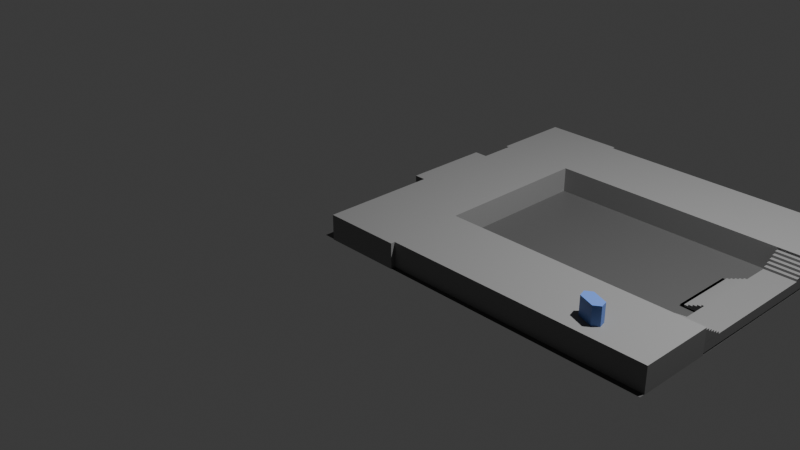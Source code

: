 # Source: testunity.blend  (saved by Blender 4.5.91; exported with 4.5.12 LTS)
import bpy
from mathutils import Matrix  # noqa: F401  (used for matrix-valued properties, if any)

bpy.ops.wm.read_factory_settings(use_empty=True)
scene = bpy.context.scene
scene.name = 'Scene'

# ---- collections
col_collection = bpy.data.collections.new('Collection'); scene.collection.children.link(col_collection)

# ---- materials (node trees are filled in below, after node groups)
mat_material_003 = bpy.data.materials.new('Material.003')
mat_material_009 = bpy.data.materials.new('Material.009')
mat_material_008 = bpy.data.materials.new('Material.008')
mat_material_001 = bpy.data.materials.new('Material.001')

# ---- material node trees
mat_material_003.use_nodes = True; mat_material_003.node_tree.nodes.clear()
_N = mat_material_003.node_tree.nodes; _L = mat_material_003.node_tree.links
n0 = _N.new('ShaderNodeBsdfPrincipled'); n0.name = 'Principled BSDF'; n0.location = (-200, 100)
n0.inputs[0].default_value = (0.0755, 0.0755, 0.0755, 1.0)
n1 = _N.new('ShaderNodeOutputMaterial'); n1.name = 'Material Output'; n1.location = (200, 100)
_L.new(n0.outputs[0], n1.inputs[0])
n1.is_active_output = True
mat_material_009.use_nodes = True; mat_material_009.node_tree.nodes.clear()
_N = mat_material_009.node_tree.nodes; _L = mat_material_009.node_tree.links
n0 = _N.new('ShaderNodeBsdfPrincipled'); n0.name = 'Principled BSDF'; n0.location = (-200, 100)
n0.inputs[0].default_value = (0.1086, 0.2125, 0.5807, 1.0)
n1 = _N.new('ShaderNodeOutputMaterial'); n1.name = 'Material Output'; n1.location = (200, 100)
_L.new(n0.outputs[0], n1.inputs[0])
n1.is_active_output = True
mat_material_008.use_nodes = True; mat_material_008.node_tree.nodes.clear()
_N = mat_material_008.node_tree.nodes; _L = mat_material_008.node_tree.links
n0 = _N.new('ShaderNodeBsdfPrincipled'); n0.name = 'Principled BSDF'; n0.location = (-200, 100)
n0.inputs[0].default_value = (0.187, 0.187, 0.187, 1.0)
n1 = _N.new('ShaderNodeOutputMaterial'); n1.name = 'Material Output'; n1.location = (200, 100)
_L.new(n0.outputs[0], n1.inputs[0])
n1.is_active_output = True
mat_material_001.use_nodes = True; mat_material_001.node_tree.nodes.clear()
_N = mat_material_001.node_tree.nodes; _L = mat_material_001.node_tree.links
n0 = _N.new('ShaderNodeBsdfPrincipled'); n0.name = 'Principled BSDF'; n0.location = (-200, 100)
n0.inputs[0].default_value = (0.2178, 0.2178, 0.2178, 1.0)
n1 = _N.new('ShaderNodeOutputMaterial'); n1.name = 'Material Output'; n1.location = (200, 100)
_L.new(n0.outputs[0], n1.inputs[0])
n1.is_active_output = True

# ---- world
world_world = bpy.data.worlds.new('World'); scene.world = world_world
world_world.use_nodes = True; world_world.node_tree.nodes.clear()
_N = world_world.node_tree.nodes; _L = world_world.node_tree.links
n0 = _N.new('ShaderNodeOutputWorld'); n0.name = 'World Output'; n0.location = (200, 100)
n1 = _N.new('ShaderNodeBackground'); n1.name = 'Background'; n1.location = (-200, 100)
n1.inputs[0].default_value = (0.05088, 0.05088, 0.05088, 1.0)
_L.new(n1.outputs[0], n0.inputs[0])
n0.is_active_output = True
world_world.color = (0.05088, 0.05088, 0.05088)
world_world.sun_shadow_jitter_overblur = 0.0

# ---- cameras
cam_camera = bpy.data.cameras.new('Camera')
cam_camera.clip_end = 100.0
cam_camera.ortho_scale = 7.314

# ---- lights
light_light = bpy.data.lights.new('Light', 'POINT')
light_light.energy = 1000.0
light_light.shadow_soft_size = 0.1
light_light_001 = bpy.data.lights.new('Light.001', 'POINT')
light_light_001.energy = 1000.0
light_light_001.shadow_soft_size = 0.1

# ---- meshes
me_plane = bpy.data.meshes.new('Plane')
me_plane.from_pydata([(-2.775, -2.345, 0.0), (1.0, -2.359, 0.0), (-2.775, 1.046, 0.0), (1.0, 1.033, 0.0)], [], [(0, 1, 3, 2)])
_uv = me_plane.uv_layers.new(name='UVMap')
_uv.uv.foreach_set('vector', [0.0, 0.0, 1.0, 0.0, 1.0, 1.0, 0.0, 1.0])
me_plane.materials.append(mat_material_003)
me_plane.update()
me_cube_009 = bpy.data.meshes.new('Cube.009')
me_cube_009.from_pydata([(-0.6227, 0.1305, -0.1548), (-0.6227, 0.1305, 0.0381), (-0.6227, 0.2616, -0.1548), (-0.6227, 0.2616, 0.0381), (-0.4392, 0.1305, -0.1548), (-0.4392, 0.1305, 0.0381), (-0.4392, 0.2616, -0.1548), (-0.4392, 0.2616, 0.0381), (-0.6227, 0.2616, -0.1548), (-0.6227, 0.1305, -0.1548), (-0.6227, 0.1305, 0.0381), (-0.6227, 0.2616, 0.0381), (-0.6227, 0.1961, -0.1548), (-0.6227, 0.1961, 0.0381), (-0.4392, 0.1961, -0.1548), (-0.4392, 0.1961, 0.0381), (-0.6227, 0.1961, -0.1548), (-0.6227, 0.1961, 0.0381), (-0.6706, 0.1961, -0.1548), (-0.6706, 0.1961, 0.0381), (-0.3939, 0.1961, -0.1548), (-0.3939, 0.1961, 0.0381), (-0.6227, 0.1305, -0.1548), (-0.6706, 0.1961, -0.1548), (-0.6706, 0.1961, 0.0381), (-0.6227, 0.1305, 0.0381), (-0.6706, 0.1961, -0.1548), (-0.6227, 0.2616, -0.1548), (-0.6227, 0.2616, 0.0381), (-0.6706, 0.1961, 0.0381), (-0.3939, 0.1961, -0.1548), (-0.4392, 0.1305, -0.1548), (-0.4392, 0.1305, 0.0381), (-0.3939, 0.1961, 0.0381), (-0.3939, 0.1961, 0.0381), (-0.4392, 0.2616, 0.0381), (-0.4392, 0.2616, -0.1548), (-0.3939, 0.1961, -0.1548)], [], [(13, 3, 11, 17), (2, 3, 7, 6), (4, 5, 1, 0), (12, 14, 4, 0), (15, 13, 1, 5), (12, 0, 9, 16), (3, 2, 8, 11), (0, 1, 10, 9), (2, 12, 16, 8), (7, 3, 13, 15), (2, 6, 14, 12), (1, 13, 17, 10), (22, 25, 24, 23), (23, 24, 19, 18), (9, 10, 25, 22), (16, 9, 22, 23, 18), (10, 17, 19, 24, 25), (28, 27, 26, 29), (11, 8, 27, 28), (8, 16, 18, 26, 27), (18, 19, 29, 26), (17, 11, 28, 29, 19), (32, 31, 30, 33), (20, 21, 33, 30), (5, 4, 31, 32), (4, 14, 20, 30, 31), (15, 5, 32, 33, 21), (34, 37, 36, 35), (37, 34, 21, 20), (6, 7, 35, 36), (7, 15, 21, 34, 35), (14, 6, 36, 37, 20)])
_uv = me_cube_009.uv_layers.new(name='UVMap')
_uv.uv.foreach_set('vector', [0.875, 0.625, 0.875, 0.5, 0.875, 0.5, 0.875, 0.625, 0.375, 0.25, 0.625, 0.25, 0.625, 0.5, 0.375, 0.5, 0.375, 0.75, 0.625, 0.75, 0.625, 1.0, 0.375, 1.0, 0.125, 0.625, 0.375, 0.625, 0.375, 0.75, 0.125, 0.75, 0.625, 0.625, 0.875, 0.625, 0.875, 0.75, 0.625, 0.75, 0.125, 0.625, 0.125, 0.75, 0.125, 0.75, 0.125, 0.625, 0.625, 0.25, 0.375, 0.25, 0.375, 0.25, 0.625, 0.25, 0.375, 1.0, 0.625, 1.0, 0.625, 1.0, 0.375, 1.0, 0.125, 0.5, 0.125, 0.625, 0.125, 0.625, 0.125, 0.5, 0.625, 0.5, 0.875, 0.5, 0.875, 0.625, 0.625, 0.625, 0.125, 0.5, 0.375, 0.5, 0.375, 0.625, 0.125, 0.625, 0.875, 0.75, 0.875, 0.625, 0.875, 0.625, 0.875, 0.75, 0.375, 0.0, 0.625, 0.0, 0.625, 0.125, 0.375, 0.125, 0.375, 0.125, 0.625, 0.125, 0.625, 0.125, 0.375, 0.125, 0.375, 1.0, 0.625, 1.0, 0.625, 1.0, 0.375, 1.0, 0.125, 0.625, 0.125, 0.75, 0.125, 0.75, 0.125, 0.625, 0.125, 0.625, 0.875, 0.75, 0.875, 0.625, 0.875, 0.625, 0.875, 0.625, 0.875, 0.75, 0.625, 0.25, 0.375, 0.25, 0.375, 0.125, 0.625, 0.125, 0.625, 0.25, 0.375, 0.25, 0.375, 0.25, 0.625, 0.25, 0.125, 0.5, 0.125, 0.625, 0.125, 0.625, 0.125, 0.625, 0.125, 0.5, 0.375, 0.125, 0.625, 0.125, 0.625, 0.125, 0.375, 0.125, 0.875, 0.625, 0.875, 0.5, 0.875, 0.5, 0.875, 0.625, 0.875, 0.625, 0.625, 0.75, 0.375, 0.75, 0.375, 0.625, 0.625, 0.625, 0.375, 0.625, 0.625, 0.625, 0.625, 0.625, 0.375, 0.625, 0.625, 0.75, 0.375, 0.75, 0.375, 0.75, 0.625, 0.75, 0.375, 0.75, 0.375, 0.625, 0.375, 0.625, 0.375, 0.625, 0.375, 0.75, 0.625, 0.625, 0.625, 0.75, 0.625, 0.75, 0.625, 0.625, 0.625, 0.625, 0.625, 0.625, 0.375, 0.625, 0.375, 0.5, 0.625, 0.5, 0.375, 0.625, 0.625, 0.625, 0.625, 0.625, 0.375, 0.625, 0.375, 0.5, 0.625, 0.5, 0.625, 0.5, 0.375, 0.5, 0.625, 0.5, 0.625, 0.625, 0.625, 0.625, 0.625, 0.625, 0.625, 0.5, 0.375, 0.625, 0.375, 0.5, 0.375, 0.5, 0.375, 0.625, 0.375, 0.625])
me_cube_009.materials.append(mat_material_009)
me_cube_009.update()
me_cube_005 = bpy.data.meshes.new('Cube.005')
me_cube_005.from_pydata([(-0.04044, -0.4867, -0.2116), (-0.04044, 0.2025, -0.2116), (0.2116, -0.4867, -0.2116), (0.2116, -0.4867, -0.1102), (0.2116, 0.2025, -0.2116), (0.2116, 0.2025, -0.1102), (0.2116, -0.4867, -0.1102), (-0.04044, -0.4867, -0.2116), (0.2116, -0.4867, -0.1271), (0.1696, -0.4867, -0.1271), (0.1696, -0.4867, -0.144), (0.1276, -0.4867, -0.144), (0.1276, -0.4867, -0.1609), (0.0856, -0.4867, -0.1609), (0.0856, -0.4867, -0.1778), (0.04359, -0.4867, -0.1778), (0.04359, -0.4867, -0.1947), (0.001578, -0.4867, -0.1947), (0.001578, -0.4867, -0.2116), (-0.04044, 0.2025, -0.2116), (0.2116, 0.2025, -0.1102), (0.001578, 0.2025, -0.2116), (0.001578, 0.2025, -0.1947), (0.04359, 0.2025, -0.1947), (0.04359, 0.2025, -0.1778), (0.0856, 0.2025, -0.1778), (0.0856, 0.2025, -0.1609), (0.1276, 0.2025, -0.1609), (0.1276, 0.2025, -0.144), (0.1696, 0.2025, -0.144), (0.1696, 0.2025, -0.1271), (0.2116, 0.2025, -0.1271)], [], [(4, 5, 3, 2), (1, 4, 2, 0), (6, 20, 31, 8), (8, 31, 30, 9), (9, 30, 29, 10), (10, 29, 28, 11), (11, 28, 27, 12), (12, 27, 26, 13), (13, 26, 25, 14), (14, 25, 24, 15), (15, 24, 23, 16), (16, 23, 22, 17), (17, 22, 21, 18), (18, 21, 19, 7), (2, 3, 6, 8, 9, 10, 11, 12, 13, 14, 15, 16, 17, 18, 7, 0), (0, 7, 19, 1), (5, 20, 6, 3), (1, 19, 21, 22, 23, 24, 25, 26, 27, 28, 29, 30, 31, 20, 5, 4)])
_uv = me_cube_005.uv_layers.new(name='UVMap')
_uv.uv.foreach_set('vector', [0.375, 0.5, 0.625, 0.5, 0.625, 0.75, 0.375, 0.75, 0.125, 0.5, 0.375, 0.5, 0.375, 0.75, 0.125, 0.75, 0.625, 0.75, 0.625, 0.5, 0.625, 0.5, 0.625, 0.75, 0.625, 0.75, 0.625, 0.5, 0.6667, 0.5, 0.6667, 0.75, 0.6667, 0.75, 0.6667, 0.5, 0.6667, 0.5, 0.6667, 0.75, 0.6667, 0.75, 0.6667, 0.5, 0.7083, 0.5, 0.7083, 0.75, 0.7083, 0.75, 0.7083, 0.5, 0.7083, 0.5, 0.7083, 0.75, 0.7083, 0.75, 0.7083, 0.5, 0.875, 0.5, 0.875, 0.75, 0.625, 0.0, 0.5653, 0.3097, 0.4583, 0.276, 0.4583, 0.0, 0.4583, 0.0, 0.4583, 0.276, 0.4583, 0.2673, 0.4583, 0.0, 0.4583, 0.0, 0.4583, 0.2673, 0.4167, 0.2673, 0.4167, 0.0, 0.4167, 0.0, 0.4167, 0.2673, 0.4167, 0.2587, 0.4167, 0.0, 0.4167, 0.0, 0.4167, 0.2587, 0.375, 0.2587, 0.375, 0.0, 0.375, 0.0, 0.375, 0.2587, 0.375, 0.25, 0.375, 0.0, 0.375, 0.75, 0.625, 0.75, 0.625, 0.75, 0.5833, 0.75, 0.5833, 0.7917, 0.5417, 0.7917, 0.5417, 0.8333, 0.5, 0.8333, 0.5, 0.875, 0.4583, 0.875, 0.4583, 0.9167, 0.4167, 0.9167, 0.4167, 0.9583, 0.375, 0.9583, 0.375, 1.0, 0.375, 1.0, 0.375, 0.0, 0.375, 0.0, 0.375, 0.25, 0.375, 0.25, 0.625, 0.5, 0.625, 0.5, 0.625, 0.75, 0.625, 0.75, 0.375, 0.25, 0.375, 0.25, 0.375, 0.2587, 0.4167, 0.2587, 0.4167, 0.2673, 0.4583, 0.2673, 0.4583, 0.276, 0.5653, 0.3097, 0.5, 0.4167, 0.5417, 0.4167, 0.5417, 0.4583, 0.5833, 0.4583, 0.5833, 0.5, 0.625, 0.5, 0.625, 0.5, 0.375, 0.5])
me_cube_005.materials.append(mat_material_008)
me_cube_005.update()
me_cube_004 = bpy.data.meshes.new('Cube.004')
me_cube_004.from_pydata([(-0.2137, -0.1859, -0.0574), (-0.2137, -0.1859, 0.09211), (-0.2137, 0.06377, -0.0574), (0.1177, -0.1859, -0.0574), (0.1177, -0.1859, 0.09211), (0.1177, 0.06377, -0.0574), (-0.2137, -0.1859, 0.09211), (-0.2137, 0.06377, -0.0574), (-0.2137, -0.1859, 0.06719), (-0.2137, -0.1443, 0.06719), (-0.2137, -0.1443, 0.04227), (-0.2137, -0.1027, 0.04227), (-0.2137, -0.1027, 0.01735), (-0.2137, -0.06105, 0.01735), (-0.2137, -0.06105, -0.007566), (-0.2137, -0.01944, -0.007566), (-0.2137, -0.01944, -0.03248), (-0.2137, 0.02217, -0.03248), (-0.2137, 0.02217, -0.0574), (0.1177, 0.06377, -0.0574), (0.1177, -0.1859, 0.09211), (0.1177, 0.02217, -0.0574), (0.1177, 0.02217, -0.03248), (0.1177, -0.01944, -0.03248), (0.1177, -0.01944, -0.007566), (0.1177, -0.06105, -0.007566), (0.1177, -0.06105, 0.01735), (0.1177, -0.1027, 0.01735), (0.1177, -0.1027, 0.04227), (0.1177, -0.1443, 0.04227), (0.1177, -0.1443, 0.06719), (0.1177, -0.1859, 0.06719)], [], [(3, 4, 1, 0), (2, 5, 3, 0), (6, 20, 31, 8), (8, 31, 30, 9), (9, 30, 29, 10), (10, 29, 28, 11), (11, 28, 27, 12), (12, 27, 26, 13), (13, 26, 25, 14), (14, 25, 24, 15), (15, 24, 23, 16), (16, 23, 22, 17), (17, 22, 21, 18), (18, 21, 19, 7), (20, 6, 1, 4), (0, 1, 6, 8, 9, 10, 11, 12, 13, 14, 15, 16, 17, 18, 7, 2), (2, 7, 19, 5), (5, 19, 21, 22, 23, 24, 25, 26, 27, 28, 29, 30, 31, 20, 4, 3)])
_uv = me_cube_004.uv_layers.new(name='UVMap')
_uv.uv.foreach_set('vector', [0.375, 0.75, 0.625, 0.75, 0.625, 1.0, 0.375, 1.0, 0.125, 0.5, 0.375, 0.5, 0.375, 0.75, 0.125, 0.75, 0.875, 0.75, 0.625, 0.75, 0.6078, 0.75, 0.875, 0.75, 0.875, 0.75, 0.6078, 0.75, 0.6078, 0.7083, 0.875, 0.7083, 0.875, 0.7083, 0.6078, 0.7083, 0.5905, 0.7083, 0.875, 0.7083, 0.875, 0.7083, 0.5905, 0.7083, 0.5905, 0.6667, 0.875, 0.6667, 0.875, 0.6667, 0.5905, 0.6667, 0.5733, 0.6667, 0.875, 0.6667, 0.875, 0.6667, 0.5733, 0.6667, 0.5733, 0.5517, 0.875, 0.5, 0.5434, 0.1684, 0.5733, 0.5517, 0.4583, 0.5517, 0.4583, 0.1983, 0.4583, 0.1983, 0.4583, 0.5517, 0.4583, 0.5345, 0.4583, 0.2155, 0.4583, 0.2155, 0.4583, 0.5345, 0.4167, 0.5345, 0.4167, 0.2155, 0.4167, 0.2155, 0.4167, 0.5345, 0.4167, 0.5172, 0.4167, 0.2328, 0.4167, 0.2328, 0.4167, 0.5172, 0.375, 0.5172, 0.375, 0.2328, 0.375, 0.2328, 0.375, 0.5172, 0.375, 0.5, 0.375, 0.25, 0.625, 0.75, 0.875, 0.75, 0.875, 0.75, 0.625, 0.75, 0.375, 0.0, 0.625, 0.0, 0.625, 0.0, 0.5833, 0.0, 0.5833, 0.04167, 0.5417, 0.04167, 0.5417, 0.08333, 0.5, 0.08333, 0.5434, 0.1684, 0.4583, 0.1983, 0.4583, 0.2155, 0.4167, 0.2155, 0.4167, 0.2328, 0.375, 0.2328, 0.375, 0.25, 0.375, 0.25, 0.375, 0.25, 0.375, 0.25, 0.375, 0.5, 0.375, 0.5, 0.375, 0.5, 0.375, 0.5, 0.375, 0.5172, 0.4167, 0.5172, 0.4167, 0.5345, 0.4583, 0.5345, 0.4583, 0.5517, 0.5733, 0.5517, 0.5733, 0.6667, 0.5905, 0.6667, 0.5905, 0.7083, 0.6078, 0.7083, 0.6078, 0.75, 0.625, 0.75, 0.625, 0.75, 0.375, 0.75])
me_cube_004.materials.append(mat_material_008)
me_cube_004.update()
me_cube_003 = bpy.data.meshes.new('Cube.003')
me_cube_003.from_pydata([(-0.2137, -0.1859, -0.0574), (-0.2137, -0.1859, 0.09211), (-0.2137, 0.06377, -0.0574), (0.1177, -0.1859, -0.0574), (0.1177, -0.1859, 0.09211), (0.1177, 0.06377, -0.0574), (-0.2137, -0.1859, 0.09211), (-0.2137, 0.06377, -0.0574), (-0.2137, -0.1859, 0.06719), (-0.2137, -0.1443, 0.06719), (-0.2137, -0.1443, 0.04227), (-0.2137, -0.1027, 0.04227), (-0.2137, -0.1027, 0.01735), (-0.2137, -0.06105, 0.01735), (-0.2137, -0.06105, -0.007566), (-0.2137, -0.01944, -0.007566), (-0.2137, -0.01944, -0.03248), (-0.2137, 0.02217, -0.03248), (-0.2137, 0.02217, -0.0574), (0.1177, 0.06377, -0.0574), (0.1177, -0.1859, 0.09211), (0.1177, 0.02217, -0.0574), (0.1177, 0.02217, -0.03248), (0.1177, -0.01944, -0.03248), (0.1177, -0.01944, -0.007566), (0.1177, -0.06105, -0.007566), (0.1177, -0.06105, 0.01735), (0.1177, -0.1027, 0.01735), (0.1177, -0.1027, 0.04227), (0.1177, -0.1443, 0.04227), (0.1177, -0.1443, 0.06719), (0.1177, -0.1859, 0.06719)], [], [(3, 4, 1, 0), (2, 5, 3, 0), (6, 20, 31, 8), (8, 31, 30, 9), (9, 30, 29, 10), (10, 29, 28, 11), (11, 28, 27, 12), (12, 27, 26, 13), (13, 26, 25, 14), (14, 25, 24, 15), (15, 24, 23, 16), (16, 23, 22, 17), (17, 22, 21, 18), (18, 21, 19, 7), (20, 6, 1, 4), (0, 1, 6, 8, 9, 10, 11, 12, 13, 14, 15, 16, 17, 18, 7, 2), (2, 7, 19, 5), (5, 19, 21, 22, 23, 24, 25, 26, 27, 28, 29, 30, 31, 20, 4, 3)])
_uv = me_cube_003.uv_layers.new(name='UVMap')
_uv.uv.foreach_set('vector', [0.375, 0.75, 0.625, 0.75, 0.625, 1.0, 0.375, 1.0, 0.125, 0.5, 0.375, 0.5, 0.375, 0.75, 0.125, 0.75, 0.875, 0.75, 0.625, 0.75, 0.6078, 0.75, 0.875, 0.75, 0.875, 0.75, 0.6078, 0.75, 0.6078, 0.7083, 0.875, 0.7083, 0.875, 0.7083, 0.6078, 0.7083, 0.5905, 0.7083, 0.875, 0.7083, 0.875, 0.7083, 0.5905, 0.7083, 0.5905, 0.6667, 0.875, 0.6667, 0.875, 0.6667, 0.5905, 0.6667, 0.5733, 0.6667, 0.875, 0.6667, 0.875, 0.6667, 0.5733, 0.6667, 0.5733, 0.5517, 0.875, 0.5, 0.5434, 0.1684, 0.5733, 0.5517, 0.4583, 0.5517, 0.4583, 0.1983, 0.4583, 0.1983, 0.4583, 0.5517, 0.4583, 0.5345, 0.4583, 0.2155, 0.4583, 0.2155, 0.4583, 0.5345, 0.4167, 0.5345, 0.4167, 0.2155, 0.4167, 0.2155, 0.4167, 0.5345, 0.4167, 0.5172, 0.4167, 0.2328, 0.4167, 0.2328, 0.4167, 0.5172, 0.375, 0.5172, 0.375, 0.2328, 0.375, 0.2328, 0.375, 0.5172, 0.375, 0.5, 0.375, 0.25, 0.625, 0.75, 0.875, 0.75, 0.875, 0.75, 0.625, 0.75, 0.375, 0.0, 0.625, 0.0, 0.625, 0.0, 0.5833, 0.0, 0.5833, 0.04167, 0.5417, 0.04167, 0.5417, 0.08333, 0.5, 0.08333, 0.5434, 0.1684, 0.4583, 0.1983, 0.4583, 0.2155, 0.4167, 0.2155, 0.4167, 0.2328, 0.375, 0.2328, 0.375, 0.25, 0.375, 0.25, 0.375, 0.25, 0.375, 0.25, 0.375, 0.5, 0.375, 0.5, 0.375, 0.5, 0.375, 0.5, 0.375, 0.5172, 0.4167, 0.5172, 0.4167, 0.5345, 0.4583, 0.5345, 0.4583, 0.5517, 0.5733, 0.5517, 0.5733, 0.6667, 0.5905, 0.6667, 0.5905, 0.7083, 0.6078, 0.7083, 0.6078, 0.75, 0.625, 0.75, 0.625, 0.75, 0.375, 0.75])
me_cube_003.materials.append(mat_material_008)
me_cube_003.update()
me_cube_002 = bpy.data.meshes.new('Cube.002')
me_cube_002.from_pydata([(-2.499, -0.483, 0.2299), (-2.499, -0.483, 0.4995), (-2.499, 0.3237, 0.2299), (-2.499, 0.3237, 0.4995), (0.3237, -0.483, 0.2299), (0.3237, -0.483, 0.4995), (0.3237, 0.3237, 0.2299), (0.3237, 0.3237, 0.4995), (-3.332, 0.3237, 0.2299), (-3.332, -0.483, 0.2299), (-3.332, -0.483, 0.4995), (-3.332, 0.3237, 0.4995), (-2.499, -0.5286, 0.2299), (-2.499, -0.5286, 0.4995), (-3.332, -0.5286, 0.2299), (-3.332, -0.5286, 0.4995), (-2.499, 0.7142, 0.4995), (-2.499, 0.7142, 0.2299), (-3.332, 0.7142, 0.4995), (-3.332, 0.7142, 0.2299), (-2.499, 1.636, 0.4995), (-2.499, 1.636, 0.2299), (-3.332, 1.636, 0.4995), (-3.332, 1.636, 0.2299), (-3.453, 0.7142, 0.4995), (-3.453, 0.7142, 0.2299), (-3.453, 1.636, 0.4995), (-3.453, 1.636, 0.2299), (-3.309, 0.3237, 0.4995), (-3.309, -0.483, 0.4995), (-3.309, -0.483, 0.2299), (-3.309, 0.3237, 0.2299), (-3.309, -0.5286, 0.4995), (-3.309, -0.5286, 0.2299), (-3.309, 0.7142, 0.4995), (-3.309, 0.7142, 0.2299), (-3.309, 1.636, 0.4995), (-3.309, 1.636, 0.2299), (-2.499, 2.007, 0.4995), (-2.499, 2.007, 0.2299), (-3.309, 2.007, 0.2299), (-3.309, 2.007, 0.4995), (-2.499, 2.857, 0.4995), (-2.499, 2.857, 0.2299), (-3.309, 2.857, 0.2299), (-3.309, 2.857, 0.4995), (-3.343, 2.007, 0.2299), (-3.343, 2.007, 0.4995), (-3.343, 2.857, 0.2299), (-3.343, 2.857, 0.4995), (-2.499, 2.823, 0.4995), (-3.309, 2.823, 0.4995), (-2.499, 2.823, 0.2299), (-3.309, 2.823, 0.2299), (-3.343, 2.823, 0.4995), (-3.343, 2.823, 0.2299), (0.3258, 2.007, 0.4995), (0.3258, 2.007, 0.2299), (0.3258, 2.823, 0.4995), (0.3258, 2.823, 0.2299)], [], [(29, 28, 11, 10), (2, 3, 7, 6), (6, 7, 5, 4), (4, 5, 1, 0), (2, 6, 4, 0), (7, 3, 1, 5), (9, 10, 11, 8), (31, 30, 9, 8), (8, 11, 18, 19), (10, 9, 14, 15), (33, 32, 15, 14), (30, 0, 12, 33), (0, 1, 13, 12), (29, 10, 15, 32), (35, 19, 23, 37), (28, 3, 16, 34), (3, 2, 17, 16), (31, 8, 19, 35), (36, 37, 23, 22), (22, 23, 27, 26), (34, 16, 20, 36), (16, 17, 21, 20), (25, 24, 26, 27), (18, 22, 26, 24), (19, 18, 24, 25), (23, 19, 25, 27), (18, 34, 36, 22), (37, 36, 41, 40), (2, 31, 35, 17), (11, 28, 34, 18), (17, 35, 37, 21), (1, 29, 32, 13), (9, 30, 33, 14), (12, 13, 32, 33), (2, 0, 30, 31), (1, 3, 28, 29), (51, 50, 42, 45), (21, 37, 40, 39), (36, 20, 38, 41), (20, 21, 39, 38), (42, 43, 44, 45), (50, 52, 43, 42), (51, 45, 49, 54), (52, 53, 44, 43), (55, 54, 49, 48), (45, 44, 48, 49), (40, 41, 47, 46), (53, 40, 46, 55), (44, 53, 55, 48), (46, 47, 54, 55), (39, 40, 53, 52), (41, 51, 54, 47), (52, 50, 58, 59), (41, 38, 50, 51), (56, 57, 59, 58), (39, 52, 59, 57), (50, 38, 56, 58), (38, 39, 57, 56)])
_uv = me_cube_002.uv_layers.new(name='UVMap')
_uv.uv.foreach_set('vector', [0.875, 0.75, 0.875, 0.5, 0.875, 0.5, 0.875, 0.75, 0.375, 0.25, 0.625, 0.25, 0.625, 0.5, 0.375, 0.5, 0.375, 0.5, 0.625, 0.5, 0.625, 0.75, 0.375, 0.75, 0.375, 0.75, 0.625, 0.75, 0.625, 1.0, 0.375, 1.0, 0.125, 0.5, 0.375, 0.5, 0.375, 0.75, 0.125, 0.75, 0.625, 0.5, 0.875, 0.5, 0.875, 0.75, 0.625, 0.75, 0.375, 0.0, 0.625, 0.0, 0.625, 0.25, 0.375, 0.25, 0.125, 0.5, 0.125, 0.75, 0.125, 0.75, 0.125, 0.5, 0.375, 0.25, 0.625, 0.25, 0.625, 0.25, 0.375, 0.25, 0.625, 0.0, 0.375, 0.0, 0.375, 0.0, 0.625, 0.0, 0.375, 1.0, 0.625, 1.0, 0.625, 1.0, 0.375, 1.0, 0.125, 0.75, 0.125, 0.75, 0.125, 0.75, 0.125, 0.75, 0.375, 1.0, 0.625, 1.0, 0.625, 1.0, 0.375, 1.0, 0.875, 0.75, 0.875, 0.75, 0.875, 0.75, 0.875, 0.75, 0.125, 0.5, 0.125, 0.5, 0.125, 0.5, 0.125, 0.5, 0.875, 0.5, 0.875, 0.5, 0.875, 0.5, 0.875, 0.5, 0.625, 0.25, 0.375, 0.25, 0.375, 0.25, 0.625, 0.25, 0.125, 0.5, 0.125, 0.5, 0.125, 0.5, 0.125, 0.5, 0.625, 0.25, 0.375, 0.25, 0.375, 0.25, 0.625, 0.25, 0.625, 0.25, 0.375, 0.25, 0.375, 0.25, 0.625, 0.25, 0.875, 0.5, 0.875, 0.5, 0.875, 0.5, 0.875, 0.5, 0.625, 0.25, 0.375, 0.25, 0.375, 0.25, 0.625, 0.25, 0.375, 0.25, 0.625, 0.25, 0.625, 0.25, 0.375, 0.25, 0.875, 0.5, 0.875, 0.5, 0.875, 0.5, 0.875, 0.5, 0.375, 0.25, 0.625, 0.25, 0.625, 0.25, 0.375, 0.25, 0.125, 0.5, 0.125, 0.5, 0.125, 0.5, 0.125, 0.5, 0.875, 0.5, 0.875, 0.5, 0.875, 0.5, 0.875, 0.5, 0.375, 0.25, 0.625, 0.25, 0.625, 0.25, 0.375, 0.25, 0.125, 0.5, 0.125, 0.5, 0.125, 0.5, 0.125, 0.5, 0.875, 0.5, 0.875, 0.5, 0.875, 0.5, 0.875, 0.5, 0.125, 0.5, 0.125, 0.5, 0.125, 0.5, 0.125, 0.5, 0.875, 0.75, 0.875, 0.75, 0.875, 0.75, 0.875, 0.75, 0.125, 0.75, 0.125, 0.75, 0.125, 0.75, 0.125, 0.75, 0.375, 1.0, 0.625, 1.0, 0.625, 1.0, 0.375, 1.0, 0.125, 0.5, 0.125, 0.75, 0.125, 0.75, 0.125, 0.5, 0.875, 0.75, 0.875, 0.5, 0.875, 0.5, 0.875, 0.75, 0.875, 0.5, 0.875, 0.5, 0.875, 0.5, 0.875, 0.5, 0.125, 0.5, 0.125, 0.5, 0.125, 0.5, 0.125, 0.5, 0.875, 0.5, 0.875, 0.5, 0.875, 0.5, 0.875, 0.5, 0.625, 0.25, 0.375, 0.25, 0.375, 0.25, 0.625, 0.25, 0.625, 0.25, 0.375, 0.25, 0.375, 0.25, 0.625, 0.25, 0.625, 0.25, 0.375, 0.25, 0.375, 0.25, 0.625, 0.25, 0.875, 0.5, 0.875, 0.5, 0.875, 0.5, 0.875, 0.5, 0.125, 0.5, 0.125, 0.5, 0.125, 0.5, 0.125, 0.5, 0.375, 0.25, 0.625, 0.25, 0.625, 0.25, 0.375, 0.25, 0.625, 0.25, 0.375, 0.25, 0.375, 0.25, 0.625, 0.25, 0.375, 0.25, 0.625, 0.25, 0.625, 0.25, 0.375, 0.25, 0.125, 0.5, 0.125, 0.5, 0.125, 0.5, 0.125, 0.5, 0.125, 0.5, 0.125, 0.5, 0.125, 0.5, 0.125, 0.5, 0.375, 0.25, 0.625, 0.25, 0.625, 0.25, 0.375, 0.25, 0.125, 0.5, 0.125, 0.5, 0.125, 0.5, 0.125, 0.5, 0.875, 0.5, 0.875, 0.5, 0.875, 0.5, 0.875, 0.5, 0.375, 0.25, 0.625, 0.25, 0.625, 0.25, 0.375, 0.25, 0.875, 0.5, 0.875, 0.5, 0.875, 0.5, 0.875, 0.5, 0.625, 0.25, 0.375, 0.25, 0.375, 0.25, 0.625, 0.25, 0.125, 0.5, 0.125, 0.5, 0.125, 0.5, 0.125, 0.5, 0.875, 0.5, 0.875, 0.5, 0.875, 0.5, 0.875, 0.5, 0.625, 0.25, 0.375, 0.25, 0.375, 0.25, 0.625, 0.25])
me_cube_002.materials.append(mat_material_001)
me_cube_002.update()
me_cube_013 = bpy.data.meshes.new('Cube.013')
me_cube_013.from_pydata([(-0.12, -0.4867, -0.2116), (-0.12, -0.4867, -0.1102), (-0.12, 1.238, -0.2116), (-0.12, 1.238, -0.1102), (0.2116, -0.4867, -0.2116), (0.2116, -0.4867, -0.1102), (0.2116, 1.238, -0.2116), (0.2116, 1.238, -0.1102)], [], [(0, 1, 3, 2), (2, 3, 7, 6), (6, 7, 5, 4), (4, 5, 1, 0), (2, 6, 4, 0), (7, 3, 1, 5)])
_uv = me_cube_013.uv_layers.new(name='UVMap')
_uv.uv.foreach_set('vector', [0.375, 0.0, 0.625, 0.0, 0.625, 0.25, 0.375, 0.25, 0.375, 0.25, 0.625, 0.25, 0.625, 0.5, 0.375, 0.5, 0.375, 0.5, 0.625, 0.5, 0.625, 0.75, 0.375, 0.75, 0.375, 0.75, 0.625, 0.75, 0.625, 1.0, 0.375, 1.0, 0.125, 0.5, 0.375, 0.5, 0.375, 0.75, 0.125, 0.75, 0.625, 0.5, 0.875, 0.5, 0.875, 0.75, 0.625, 0.75])
me_cube_013.materials.append(mat_material_008)
me_cube_013.update()

# ---- objects
ob_light = bpy.data.objects.new('Light', light_light)
ob_camera = bpy.data.objects.new('Camera', cam_camera)
ob_plane = bpy.data.objects.new('Plane', me_plane)
ob_light_001 = bpy.data.objects.new('Light.001', light_light_001)
ob_cube_008 = bpy.data.objects.new('Cube.008', me_cube_009)
ob_cube_004 = bpy.data.objects.new('Cube.004', me_cube_005)
ob_cube_003 = bpy.data.objects.new('Cube.003', me_cube_004)
ob_cube_002 = bpy.data.objects.new('Cube.002', me_cube_003)
ob_cube_001 = bpy.data.objects.new('Cube.001', me_cube_002)
ob_cube = bpy.data.objects.new('Cube', me_cube_013)

# ---- transforms, parenting, visibility, modifiers, constraints
ob_light.location = (4.076, 1.005, 5.904)
ob_light.rotation_euler = (0.6503, 0.05522, 1.866)
ob_light.lock_rotations_4d = False
ob_light.empty_display_type = 'ARROWS'
ob_light.color = (0.0, 0.0, 0.0, 0.0)
ob_light.lineart.crease_threshold = 0.0
ob_camera.location = (7.359, -6.926, 4.958)
ob_camera.rotation_euler = (1.109, 0.0, 0.8149)
ob_camera.lock_rotations_4d = False
ob_camera.empty_display_type = 'ARROWS'
ob_camera.color = (0.0, 0.0, 0.0, 0.0)
ob_camera.display_type = 'WIRE'
ob_camera.lineart.crease_threshold = 0.0
ob_plane.location = (2.487, 1.62, -0.03752)
ob_light_001.location = (4.076, 1.005, 5.904)
ob_light_001.rotation_euler = (0.6503, 0.05522, 1.866)
ob_light_001.lock_rotations_4d = False
ob_light_001.empty_display_type = 'ARROWS'
ob_light_001.color = (0.0, 0.0, 0.0, 0.0)
ob_light_001.lineart.crease_threshold = 0.0
ob_cube_008.location = (3.197, -0.8151, 0.3815)
ob_cube_008.rotation_euler = (0.0, -0.0, -0.3514)
ob_cube_004.location = (2.944, 1.144, 0.1874)
ob_cube_003.location = (3.273, 1.621, 0.1345)
ob_cube_003.rotation_euler = (0.0, 0.0, 3.142)
ob_cube_002.location = (3.369, 0.3106, 0.1345)
ob_cube_001.location = (3.164, -0.1993, -0.2727)
ob_cube.location = (3.275, 0.5803, 0.1874)

# ---- collection membership
col_collection.objects.link(ob_light)
col_collection.objects.link(ob_camera)
col_collection.objects.link(ob_plane)
col_collection.objects.link(ob_light_001)
col_collection.objects.link(ob_cube_008)
col_collection.objects.link(ob_cube_004)
col_collection.objects.link(ob_cube_003)
col_collection.objects.link(ob_cube_002)
col_collection.objects.link(ob_cube_001)
col_collection.objects.link(ob_cube)

# ---- scene / render settings (as saved in the file)
scene.camera = ob_camera
scene.frame_start = 1; scene.frame_end = 250; scene.frame_set(1)
scene.render.engine = 'BLENDER_EEVEE_NEXT'
bpy.context.view_layer.update()
